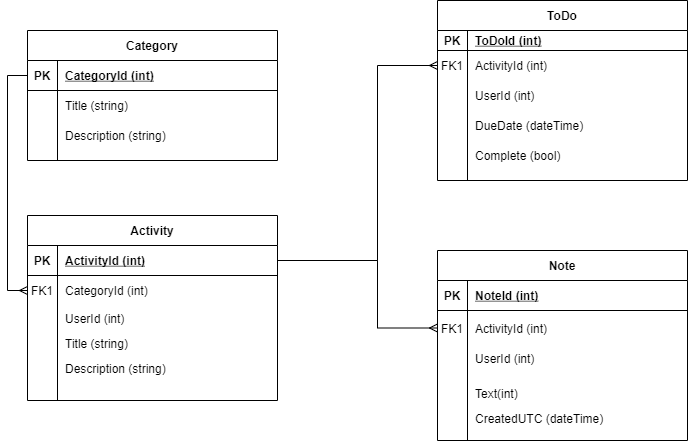

The diagram above was exported from draw.io. Its source (the exported page's mxGraphModel, read from the mxfile embedded in the PNG):
<mxGraphModel dx="1422" dy="762" grid="1" gridSize="10" guides="1" tooltips="1" connect="1" arrows="1" fold="1" page="1" pageScale="1" pageWidth="850" pageHeight="1100" math="0" shadow="0" extFonts="Permanent Marker^https://fonts.googleapis.com/css?family=Permanent+Marker">
  <root>
    <mxCell id="0" />
    <mxCell id="1" parent="0" />
    <mxCell id="C-vyLk0tnHw3VtMMgP7b-2" value="Activity" style="shape=table;startSize=30;container=1;collapsible=1;childLayout=tableLayout;fixedRows=1;rowLines=0;fontStyle=1;align=center;resizeLast=1;" parent="1" vertex="1">
      <mxGeometry x="120" y="565" width="250" height="185" as="geometry" />
    </mxCell>
    <mxCell id="C-vyLk0tnHw3VtMMgP7b-3" value="" style="shape=partialRectangle;collapsible=0;dropTarget=0;pointerEvents=0;fillColor=none;points=[[0,0.5],[1,0.5]];portConstraint=eastwest;top=0;left=0;right=0;bottom=1;" parent="C-vyLk0tnHw3VtMMgP7b-2" vertex="1">
      <mxGeometry y="30" width="250" height="30" as="geometry" />
    </mxCell>
    <mxCell id="C-vyLk0tnHw3VtMMgP7b-4" value="PK" style="shape=partialRectangle;overflow=hidden;connectable=0;fillColor=none;top=0;left=0;bottom=0;right=0;fontStyle=1;" parent="C-vyLk0tnHw3VtMMgP7b-3" vertex="1">
      <mxGeometry width="30" height="30" as="geometry" />
    </mxCell>
    <mxCell id="C-vyLk0tnHw3VtMMgP7b-5" value="ActivityId (int)" style="shape=partialRectangle;overflow=hidden;connectable=0;fillColor=none;top=0;left=0;bottom=0;right=0;align=left;spacingLeft=6;fontStyle=5;" parent="C-vyLk0tnHw3VtMMgP7b-3" vertex="1">
      <mxGeometry x="30" width="220" height="30" as="geometry" />
    </mxCell>
    <mxCell id="C-vyLk0tnHw3VtMMgP7b-6" value="" style="shape=partialRectangle;collapsible=0;dropTarget=0;pointerEvents=0;fillColor=none;points=[[0,0.5],[1,0.5]];portConstraint=eastwest;top=0;left=0;right=0;bottom=0;" parent="C-vyLk0tnHw3VtMMgP7b-2" vertex="1">
      <mxGeometry y="60" width="250" height="30" as="geometry" />
    </mxCell>
    <mxCell id="C-vyLk0tnHw3VtMMgP7b-7" value="FK1" style="shape=partialRectangle;overflow=hidden;connectable=0;fillColor=none;top=0;left=0;bottom=0;right=0;" parent="C-vyLk0tnHw3VtMMgP7b-6" vertex="1">
      <mxGeometry width="30" height="30" as="geometry" />
    </mxCell>
    <mxCell id="C-vyLk0tnHw3VtMMgP7b-8" value="CategoryId (int)" style="shape=partialRectangle;overflow=hidden;connectable=0;fillColor=none;top=0;left=0;bottom=0;right=0;align=left;spacingLeft=6;" parent="C-vyLk0tnHw3VtMMgP7b-6" vertex="1">
      <mxGeometry x="30" width="220" height="30" as="geometry" />
    </mxCell>
    <mxCell id="C-vyLk0tnHw3VtMMgP7b-9" value="" style="shape=partialRectangle;collapsible=0;dropTarget=0;pointerEvents=0;fillColor=none;points=[[0,0.5],[1,0.5]];portConstraint=eastwest;top=0;left=0;right=0;bottom=0;" parent="C-vyLk0tnHw3VtMMgP7b-2" vertex="1">
      <mxGeometry y="90" width="250" height="25" as="geometry" />
    </mxCell>
    <mxCell id="C-vyLk0tnHw3VtMMgP7b-10" value="" style="shape=partialRectangle;overflow=hidden;connectable=0;fillColor=none;top=0;left=0;bottom=0;right=0;" parent="C-vyLk0tnHw3VtMMgP7b-9" vertex="1">
      <mxGeometry width="30" height="25" as="geometry" />
    </mxCell>
    <mxCell id="C-vyLk0tnHw3VtMMgP7b-11" value="UserId (int)" style="shape=partialRectangle;overflow=hidden;connectable=0;fillColor=none;top=0;left=0;bottom=0;right=0;align=left;spacingLeft=6;" parent="C-vyLk0tnHw3VtMMgP7b-9" vertex="1">
      <mxGeometry x="30" width="220" height="25" as="geometry" />
    </mxCell>
    <mxCell id="C-vyLk0tnHw3VtMMgP7b-13" value="ToDo" style="shape=table;startSize=30;container=1;collapsible=1;childLayout=tableLayout;fixedRows=1;rowLines=0;fontStyle=1;align=center;resizeLast=1;" parent="1" vertex="1">
      <mxGeometry x="530" y="350" width="250" height="180" as="geometry" />
    </mxCell>
    <mxCell id="C-vyLk0tnHw3VtMMgP7b-14" value="" style="shape=partialRectangle;collapsible=0;dropTarget=0;pointerEvents=0;fillColor=none;points=[[0,0.5],[1,0.5]];portConstraint=eastwest;top=0;left=0;right=0;bottom=1;" parent="C-vyLk0tnHw3VtMMgP7b-13" vertex="1">
      <mxGeometry y="30" width="250" height="20" as="geometry" />
    </mxCell>
    <mxCell id="C-vyLk0tnHw3VtMMgP7b-15" value="PK" style="shape=partialRectangle;overflow=hidden;connectable=0;fillColor=none;top=0;left=0;bottom=0;right=0;fontStyle=1;" parent="C-vyLk0tnHw3VtMMgP7b-14" vertex="1">
      <mxGeometry width="30" height="20" as="geometry" />
    </mxCell>
    <mxCell id="C-vyLk0tnHw3VtMMgP7b-16" value="ToDoId (int)" style="shape=partialRectangle;overflow=hidden;connectable=0;fillColor=none;top=0;left=0;bottom=0;right=0;align=left;spacingLeft=6;fontStyle=5;" parent="C-vyLk0tnHw3VtMMgP7b-14" vertex="1">
      <mxGeometry x="30" width="220" height="20" as="geometry" />
    </mxCell>
    <mxCell id="C-vyLk0tnHw3VtMMgP7b-17" value="" style="shape=partialRectangle;collapsible=0;dropTarget=0;pointerEvents=0;fillColor=none;points=[[0,0.5],[1,0.5]];portConstraint=eastwest;top=0;left=0;right=0;bottom=0;" parent="C-vyLk0tnHw3VtMMgP7b-13" vertex="1">
      <mxGeometry y="50" width="250" height="30" as="geometry" />
    </mxCell>
    <mxCell id="C-vyLk0tnHw3VtMMgP7b-18" value="FK1" style="shape=partialRectangle;overflow=hidden;connectable=0;fillColor=none;top=0;left=0;bottom=0;right=0;" parent="C-vyLk0tnHw3VtMMgP7b-17" vertex="1">
      <mxGeometry width="30" height="30" as="geometry" />
    </mxCell>
    <mxCell id="C-vyLk0tnHw3VtMMgP7b-19" value="ActivityId (int)" style="shape=partialRectangle;overflow=hidden;connectable=0;fillColor=none;top=0;left=0;bottom=0;right=0;align=left;spacingLeft=6;" parent="C-vyLk0tnHw3VtMMgP7b-17" vertex="1">
      <mxGeometry x="30" width="220" height="30" as="geometry" />
    </mxCell>
    <mxCell id="C-vyLk0tnHw3VtMMgP7b-20" value="" style="shape=partialRectangle;collapsible=0;dropTarget=0;pointerEvents=0;fillColor=none;points=[[0,0.5],[1,0.5]];portConstraint=eastwest;top=0;left=0;right=0;bottom=0;" parent="C-vyLk0tnHw3VtMMgP7b-13" vertex="1">
      <mxGeometry y="80" width="250" height="30" as="geometry" />
    </mxCell>
    <mxCell id="C-vyLk0tnHw3VtMMgP7b-21" value="" style="shape=partialRectangle;overflow=hidden;connectable=0;fillColor=none;top=0;left=0;bottom=0;right=0;" parent="C-vyLk0tnHw3VtMMgP7b-20" vertex="1">
      <mxGeometry width="30" height="30" as="geometry" />
    </mxCell>
    <mxCell id="C-vyLk0tnHw3VtMMgP7b-22" value="UserId (int)" style="shape=partialRectangle;overflow=hidden;connectable=0;fillColor=none;top=0;left=0;bottom=0;right=0;align=left;spacingLeft=6;" parent="C-vyLk0tnHw3VtMMgP7b-20" vertex="1">
      <mxGeometry x="30" width="220" height="30" as="geometry" />
    </mxCell>
    <mxCell id="C-vyLk0tnHw3VtMMgP7b-23" value="Note" style="shape=table;startSize=30;container=1;collapsible=1;childLayout=tableLayout;fixedRows=1;rowLines=0;fontStyle=1;align=center;resizeLast=1;" parent="1" vertex="1">
      <mxGeometry x="530" y="600" width="250" height="190" as="geometry" />
    </mxCell>
    <mxCell id="C-vyLk0tnHw3VtMMgP7b-24" value="" style="shape=partialRectangle;collapsible=0;dropTarget=0;pointerEvents=0;fillColor=none;points=[[0,0.5],[1,0.5]];portConstraint=eastwest;top=0;left=0;right=0;bottom=1;" parent="C-vyLk0tnHw3VtMMgP7b-23" vertex="1">
      <mxGeometry y="30" width="250" height="30" as="geometry" />
    </mxCell>
    <mxCell id="C-vyLk0tnHw3VtMMgP7b-25" value="PK" style="shape=partialRectangle;overflow=hidden;connectable=0;fillColor=none;top=0;left=0;bottom=0;right=0;fontStyle=1;" parent="C-vyLk0tnHw3VtMMgP7b-24" vertex="1">
      <mxGeometry width="30" height="30" as="geometry" />
    </mxCell>
    <mxCell id="C-vyLk0tnHw3VtMMgP7b-26" value="NoteId (int)" style="shape=partialRectangle;overflow=hidden;connectable=0;fillColor=none;top=0;left=0;bottom=0;right=0;align=left;spacingLeft=6;fontStyle=5;" parent="C-vyLk0tnHw3VtMMgP7b-24" vertex="1">
      <mxGeometry x="30" width="220" height="30" as="geometry" />
    </mxCell>
    <mxCell id="C-vyLk0tnHw3VtMMgP7b-27" value="" style="shape=partialRectangle;collapsible=0;dropTarget=0;pointerEvents=0;fillColor=none;points=[[0,0.5],[1,0.5]];portConstraint=eastwest;top=0;left=0;right=0;bottom=0;" parent="C-vyLk0tnHw3VtMMgP7b-23" vertex="1">
      <mxGeometry y="60" width="250" height="35" as="geometry" />
    </mxCell>
    <mxCell id="C-vyLk0tnHw3VtMMgP7b-28" value="FK1" style="shape=partialRectangle;overflow=hidden;connectable=0;fillColor=none;top=0;left=0;bottom=0;right=0;" parent="C-vyLk0tnHw3VtMMgP7b-27" vertex="1">
      <mxGeometry width="30" height="35" as="geometry" />
    </mxCell>
    <mxCell id="C-vyLk0tnHw3VtMMgP7b-29" value="ActivityId (int)" style="shape=partialRectangle;overflow=hidden;connectable=0;fillColor=none;top=0;left=0;bottom=0;right=0;align=left;spacingLeft=6;" parent="C-vyLk0tnHw3VtMMgP7b-27" vertex="1">
      <mxGeometry x="30" width="220" height="35" as="geometry" />
    </mxCell>
    <mxCell id="dOFNQx5OHMQIvszR899E-3" value="Category" style="shape=table;startSize=30;container=1;collapsible=1;childLayout=tableLayout;fixedRows=1;rowLines=0;fontStyle=1;align=center;resizeLast=1;" parent="1" vertex="1">
      <mxGeometry x="120" y="380" width="250" height="130" as="geometry" />
    </mxCell>
    <mxCell id="dOFNQx5OHMQIvszR899E-4" value="" style="shape=partialRectangle;collapsible=0;dropTarget=0;pointerEvents=0;fillColor=none;points=[[0,0.5],[1,0.5]];portConstraint=eastwest;top=0;left=0;right=0;bottom=1;" parent="dOFNQx5OHMQIvszR899E-3" vertex="1">
      <mxGeometry y="30" width="250" height="30" as="geometry" />
    </mxCell>
    <mxCell id="dOFNQx5OHMQIvszR899E-5" value="PK" style="shape=partialRectangle;overflow=hidden;connectable=0;fillColor=none;top=0;left=0;bottom=0;right=0;fontStyle=1;" parent="dOFNQx5OHMQIvszR899E-4" vertex="1">
      <mxGeometry width="30" height="30" as="geometry" />
    </mxCell>
    <mxCell id="dOFNQx5OHMQIvszR899E-6" value="CategoryId (int)" style="shape=partialRectangle;overflow=hidden;connectable=0;fillColor=none;top=0;left=0;bottom=0;right=0;align=left;spacingLeft=6;fontStyle=5;" parent="dOFNQx5OHMQIvszR899E-4" vertex="1">
      <mxGeometry x="30" width="220" height="30" as="geometry" />
    </mxCell>
    <mxCell id="dOFNQx5OHMQIvszR899E-7" value="" style="shape=partialRectangle;collapsible=0;dropTarget=0;pointerEvents=0;fillColor=none;points=[[0,0.5],[1,0.5]];portConstraint=eastwest;top=0;left=0;right=0;bottom=0;" parent="dOFNQx5OHMQIvszR899E-3" vertex="1">
      <mxGeometry y="60" width="250" height="30" as="geometry" />
    </mxCell>
    <mxCell id="dOFNQx5OHMQIvszR899E-8" value="" style="shape=partialRectangle;overflow=hidden;connectable=0;fillColor=none;top=0;left=0;bottom=0;right=0;" parent="dOFNQx5OHMQIvszR899E-7" vertex="1">
      <mxGeometry width="30" height="30" as="geometry" />
    </mxCell>
    <mxCell id="dOFNQx5OHMQIvszR899E-9" value="Title (string)" style="shape=partialRectangle;overflow=hidden;connectable=0;fillColor=none;top=0;left=0;bottom=0;right=0;align=left;spacingLeft=6;" parent="dOFNQx5OHMQIvszR899E-7" vertex="1">
      <mxGeometry x="30" width="220" height="30" as="geometry" />
    </mxCell>
    <mxCell id="dOFNQx5OHMQIvszR899E-10" value="" style="shape=partialRectangle;collapsible=0;dropTarget=0;pointerEvents=0;fillColor=none;points=[[0,0.5],[1,0.5]];portConstraint=eastwest;top=0;left=0;right=0;bottom=0;" parent="dOFNQx5OHMQIvszR899E-3" vertex="1">
      <mxGeometry y="90" width="250" height="30" as="geometry" />
    </mxCell>
    <mxCell id="dOFNQx5OHMQIvszR899E-11" value="" style="shape=partialRectangle;overflow=hidden;connectable=0;fillColor=none;top=0;left=0;bottom=0;right=0;" parent="dOFNQx5OHMQIvszR899E-10" vertex="1">
      <mxGeometry width="30" height="30" as="geometry" />
    </mxCell>
    <mxCell id="dOFNQx5OHMQIvszR899E-12" value="Description (string)" style="shape=partialRectangle;overflow=hidden;connectable=0;fillColor=none;top=0;left=0;bottom=0;right=0;align=left;spacingLeft=6;" parent="dOFNQx5OHMQIvszR899E-10" vertex="1">
      <mxGeometry x="30" width="220" height="30" as="geometry" />
    </mxCell>
    <mxCell id="dOFNQx5OHMQIvszR899E-15" style="edgeStyle=orthogonalEdgeStyle;rounded=0;orthogonalLoop=1;jettySize=auto;html=1;entryX=0;entryY=0.5;entryDx=0;entryDy=0;startArrow=none;startFill=0;endArrow=ERmany;endFill=0;" parent="1" source="dOFNQx5OHMQIvszR899E-4" target="C-vyLk0tnHw3VtMMgP7b-6" edge="1">
      <mxGeometry relative="1" as="geometry" />
    </mxCell>
    <mxCell id="dOFNQx5OHMQIvszR899E-30" value="Title (string)" style="shape=partialRectangle;overflow=hidden;connectable=0;fillColor=none;top=0;left=0;bottom=0;right=0;align=left;spacingLeft=6;" parent="1" vertex="1">
      <mxGeometry x="150" y="680" width="220" height="25" as="geometry" />
    </mxCell>
    <mxCell id="dOFNQx5OHMQIvszR899E-31" value="Description (string)" style="shape=partialRectangle;overflow=hidden;connectable=0;fillColor=none;top=0;left=0;bottom=0;right=0;align=left;spacingLeft=6;" parent="1" vertex="1">
      <mxGeometry x="150" y="705" width="220" height="25" as="geometry" />
    </mxCell>
    <mxCell id="dOFNQx5OHMQIvszR899E-32" value="UserId (int)" style="shape=partialRectangle;overflow=hidden;connectable=0;fillColor=none;top=0;left=0;bottom=0;right=0;align=left;spacingLeft=6;" parent="1" vertex="1">
      <mxGeometry x="560" y="690" width="220" height="35" as="geometry" />
    </mxCell>
    <mxCell id="dOFNQx5OHMQIvszR899E-34" value="Text(int)" style="shape=partialRectangle;overflow=hidden;connectable=0;fillColor=none;top=0;left=0;bottom=0;right=0;align=left;spacingLeft=6;" parent="1" vertex="1">
      <mxGeometry x="560" y="725" width="220" height="35" as="geometry" />
    </mxCell>
    <mxCell id="dOFNQx5OHMQIvszR899E-35" value="CreatedUTC (dateTime)" style="shape=partialRectangle;overflow=hidden;connectable=0;fillColor=none;top=0;left=0;bottom=0;right=0;align=left;spacingLeft=6;" parent="1" vertex="1">
      <mxGeometry x="560" y="750" width="220" height="35" as="geometry" />
    </mxCell>
    <mxCell id="dOFNQx5OHMQIvszR899E-36" value="DueDate (dateTime)" style="shape=partialRectangle;overflow=hidden;connectable=0;fillColor=none;top=0;left=0;bottom=0;right=0;align=left;spacingLeft=6;" parent="1" vertex="1">
      <mxGeometry x="560" y="460" width="220" height="30" as="geometry" />
    </mxCell>
    <mxCell id="dOFNQx5OHMQIvszR899E-37" value="Complete (bool)" style="shape=partialRectangle;overflow=hidden;connectable=0;fillColor=none;top=0;left=0;bottom=0;right=0;align=left;spacingLeft=6;" parent="1" vertex="1">
      <mxGeometry x="560" y="490" width="220" height="30" as="geometry" />
    </mxCell>
    <mxCell id="dOFNQx5OHMQIvszR899E-39" style="edgeStyle=orthogonalEdgeStyle;rounded=0;orthogonalLoop=1;jettySize=auto;html=1;entryX=0;entryY=0.5;entryDx=0;entryDy=0;startArrow=none;startFill=0;endArrow=ERmany;endFill=0;" parent="1" source="C-vyLk0tnHw3VtMMgP7b-3" target="C-vyLk0tnHw3VtMMgP7b-27" edge="1">
      <mxGeometry relative="1" as="geometry">
        <Array as="points">
          <mxPoint x="470" y="610" />
          <mxPoint x="470" y="678" />
        </Array>
      </mxGeometry>
    </mxCell>
    <mxCell id="dOFNQx5OHMQIvszR899E-40" style="edgeStyle=orthogonalEdgeStyle;rounded=0;orthogonalLoop=1;jettySize=auto;html=1;entryX=0;entryY=0.5;entryDx=0;entryDy=0;startArrow=none;startFill=0;endArrow=ERmany;endFill=0;" parent="1" source="C-vyLk0tnHw3VtMMgP7b-3" target="C-vyLk0tnHw3VtMMgP7b-17" edge="1">
      <mxGeometry relative="1" as="geometry">
        <Array as="points">
          <mxPoint x="470" y="610" />
          <mxPoint x="470" y="415" />
        </Array>
      </mxGeometry>
    </mxCell>
  </root>
</mxGraphModel>